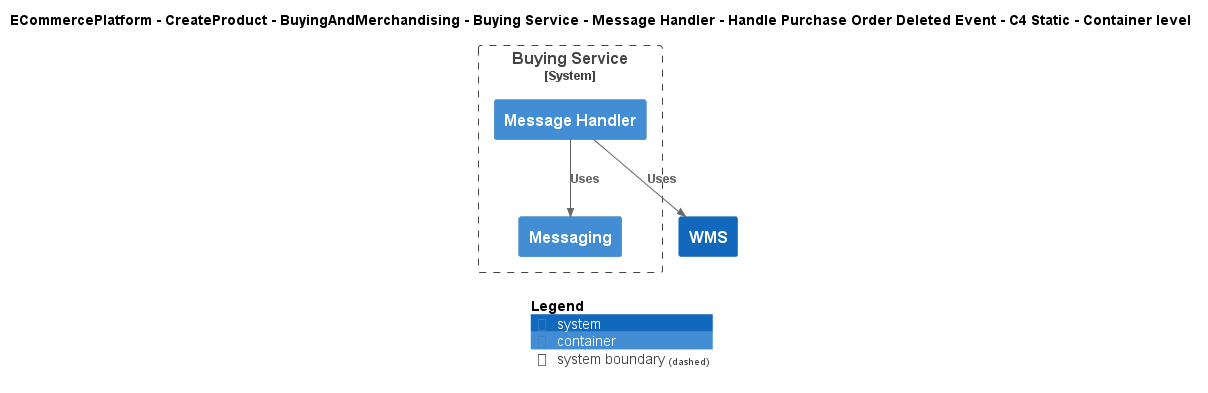

The diagram above was rendered by PlantUML. Its source (embedded in the PNG):
@startuml
!include ..\..\..\..\..\..\..\..\..\.c4s\C4_Container.puml

AddElementTag("c4interflow:lifecycle:new", $bgColor=green, $fontColor=#ffffff, $borderColor=green, $shadowing="False")
AddElementTag("c4interflow:lifecycle:changed", $bgColor=orange, $fontColor=#ffffff, $borderColor=orange, $shadowing="False")
AddElementTag("c4interflow:lifecycle:removed", $bgColor=red, $fontColor=#ffffff, $borderColor=red, $shadowing="False")

AddRelTag("c4interflow:lifecycle:new", $textColor=green, $lineColor=green)
AddRelTag("c4interflow:lifecycle:changed", $textColor=orange, $lineColor=orange)
AddRelTag("c4interflow:lifecycle:removed", $textColor=red, $lineColor=red)

SHOW_PERSON_PORTRAIT()
LAYOUT_TOP_DOWN()

skinparam linetype polyline

title ECommercePlatform - CreateProduct - BuyingAndMerchandising - Buying Service - Message Handler - Handle Purchase Order Deleted Event - C4 Static - Container level


System_Boundary(ECommercePlatform.CreateProduct.BuyingAndMerchandising.SoftwareSystems.BuyingService, "Buying Service") {
    Container(ECommercePlatform.CreateProduct.BuyingAndMerchandising.SoftwareSystems.BuyingService.Containers.MessageHandler, "Message Handler", "", "")
    Container(ECommercePlatform.CreateProduct.BuyingAndMerchandising.SoftwareSystems.BuyingService.Containers.Messaging, "Messaging", "", "")
}
System(ECommercePlatform.Deliver.Fulfilment.SoftwareSystems.WMS, "WMS", "")

Rel(ECommercePlatform.CreateProduct.BuyingAndMerchandising.SoftwareSystems.BuyingService.Containers.MessageHandler, ECommercePlatform.CreateProduct.BuyingAndMerchandising.SoftwareSystems.BuyingService.Containers.Messaging, "Uses")
Rel(ECommercePlatform.CreateProduct.BuyingAndMerchandising.SoftwareSystems.BuyingService.Containers.MessageHandler, ECommercePlatform.Deliver.Fulfilment.SoftwareSystems.WMS, "Uses")


SHOW_LEGEND()
@enduml